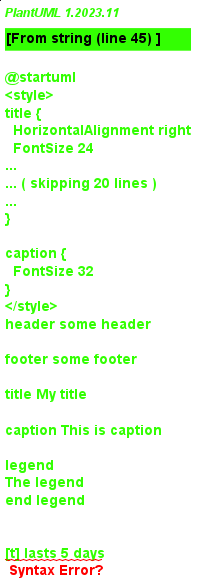

The diagram above was rendered by PlantUML. Its source (embedded in the PNG):
@startuml
<style>
title {
  HorizontalAlignment right
  FontSize 24
  FontColor blue
}

header {
  HorizontalAlignment center
  FontSize 26
  FontColor purple
}

footer {
  HorizontalAlignment left
  FontSize 28
  FontColor red
}

legend {
  FontSize 30
  BackGroundColor yellow
  Margin 30
  Padding 50
}

caption {
  FontSize 32
}
</style>
header some header

footer some footer

title My title

caption This is caption

legend
The legend
end legend


[t] lasts 5 days

@enduml